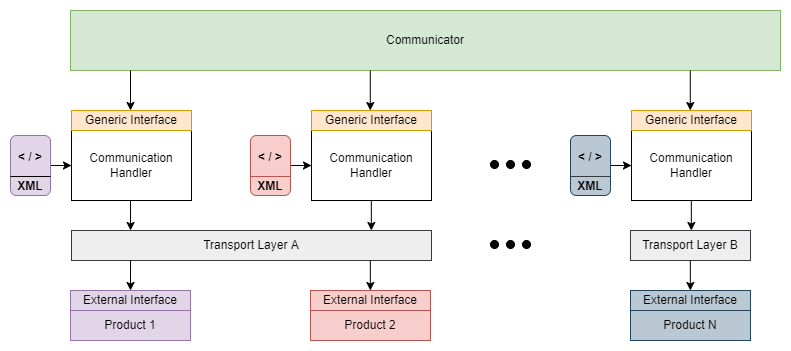

The diagram above was exported from draw.io. Its source (the exported page's mxGraphModel, read from the mxfile embedded in the PNG):
<mxGraphModel dx="618" dy="376" grid="1" gridSize="10" guides="1" tooltips="1" connect="1" arrows="1" fold="1" page="1" pageScale="1" pageWidth="827" pageHeight="1169" math="0" shadow="0">
  <root>
    <mxCell id="0" />
    <mxCell id="1" parent="0" />
    <mxCell id="I99uNZFU7zkCt3N37vjR-2" value="" style="rounded=0;whiteSpace=wrap;html=1;strokeColor=none;" parent="1" vertex="1">
      <mxGeometry x="19" y="130" width="790" height="350" as="geometry" />
    </mxCell>
    <mxCell id="I99uNZFU7zkCt3N37vjR-3" value="Communicator" style="rounded=0;whiteSpace=wrap;html=1;fillColor=#d5e8d4;strokeColor=#82b366;align=center;verticalAlign=middle;" parent="1" vertex="1">
      <mxGeometry x="89" y="140" width="710" height="60" as="geometry" />
    </mxCell>
    <mxCell id="I99uNZFU7zkCt3N37vjR-4" value="Communication Handler&lt;br&gt;" style="rounded=0;whiteSpace=wrap;html=1;" parent="1" vertex="1">
      <mxGeometry x="90" y="260" width="120" height="70" as="geometry" />
    </mxCell>
    <mxCell id="I99uNZFU7zkCt3N37vjR-5" value="Generic Interface" style="rounded=0;whiteSpace=wrap;html=1;fillColor=#ffe6cc;strokeColor=#d79b00;" parent="1" vertex="1">
      <mxGeometry x="90" y="240" width="120" height="20" as="geometry" />
    </mxCell>
    <mxCell id="I99uNZFU7zkCt3N37vjR-6" value="External Interface" style="rounded=0;whiteSpace=wrap;html=1;fillColor=#e1d5e7;strokeColor=#9673a6;" parent="1" vertex="1">
      <mxGeometry x="89" y="420" width="120" height="20" as="geometry" />
    </mxCell>
    <mxCell id="I99uNZFU7zkCt3N37vjR-7" value="Transport Layer A" style="rounded=0;whiteSpace=wrap;html=1;fillColor=#eeeeee;strokeColor=#36393d;" parent="1" vertex="1">
      <mxGeometry x="90" y="360" width="360" height="30" as="geometry" />
    </mxCell>
    <mxCell id="I99uNZFU7zkCt3N37vjR-8" value="Product 1" style="rounded=0;whiteSpace=wrap;html=1;fillColor=#e1d5e7;strokeColor=#9673a6;" parent="1" vertex="1">
      <mxGeometry x="89" y="440" width="120" height="30" as="geometry" />
    </mxCell>
    <mxCell id="I99uNZFU7zkCt3N37vjR-9" value="" style="endArrow=classic;html=1;startArrow=none;startFill=0;" parent="1" edge="1">
      <mxGeometry width="50" height="50" relative="1" as="geometry">
        <mxPoint x="149" y="200" as="sourcePoint" />
        <mxPoint x="149" y="240" as="targetPoint" />
      </mxGeometry>
    </mxCell>
    <mxCell id="I99uNZFU7zkCt3N37vjR-10" value="Communication Handler&lt;br&gt;" style="rounded=0;whiteSpace=wrap;html=1;" parent="1" vertex="1">
      <mxGeometry x="330" y="260" width="120" height="70" as="geometry" />
    </mxCell>
    <mxCell id="I99uNZFU7zkCt3N37vjR-11" value="Generic Interface" style="rounded=0;whiteSpace=wrap;html=1;fillColor=#ffe6cc;strokeColor=#d79b00;" parent="1" vertex="1">
      <mxGeometry x="330" y="240" width="120" height="20" as="geometry" />
    </mxCell>
    <mxCell id="I99uNZFU7zkCt3N37vjR-12" value="External Interface" style="rounded=0;whiteSpace=wrap;html=1;fillColor=#f8cecc;strokeColor=#b85450;" parent="1" vertex="1">
      <mxGeometry x="329" y="420" width="120" height="20" as="geometry" />
    </mxCell>
    <mxCell id="I99uNZFU7zkCt3N37vjR-13" value="Product 2" style="rounded=0;whiteSpace=wrap;html=1;fillColor=#f8cecc;strokeColor=#b85450;" parent="1" vertex="1">
      <mxGeometry x="329" y="440" width="120" height="30" as="geometry" />
    </mxCell>
    <mxCell id="I99uNZFU7zkCt3N37vjR-14" value="" style="edgeStyle=orthogonalEdgeStyle;rounded=0;orthogonalLoop=1;jettySize=auto;html=1;startArrow=none;startFill=0;" parent="1" source="I99uNZFU7zkCt3N37vjR-15" target="I99uNZFU7zkCt3N37vjR-4" edge="1">
      <mxGeometry relative="1" as="geometry" />
    </mxCell>
    <mxCell id="I99uNZFU7zkCt3N37vjR-15" value="&amp;lt; /&amp;nbsp;&amp;gt;&lt;br&gt;&lt;br&gt;XML" style="rounded=1;whiteSpace=wrap;html=1;align=center;fontStyle=1;verticalAlign=bottom;fillColor=#e1d5e7;strokeColor=#9673a6;" parent="1" vertex="1">
      <mxGeometry x="29" y="265" width="40" height="60" as="geometry" />
    </mxCell>
    <mxCell id="I99uNZFU7zkCt3N37vjR-16" value="" style="endArrow=none;html=1;exitX=0;exitY=0.75;exitDx=0;exitDy=0;entryX=1;entryY=0.75;entryDx=0;entryDy=0;" parent="1" edge="1">
      <mxGeometry width="50" height="50" relative="1" as="geometry">
        <mxPoint x="29" y="306" as="sourcePoint" />
        <mxPoint x="69" y="306" as="targetPoint" />
      </mxGeometry>
    </mxCell>
    <mxCell id="I99uNZFU7zkCt3N37vjR-17" value="" style="edgeStyle=orthogonalEdgeStyle;rounded=0;orthogonalLoop=1;jettySize=auto;html=1;startArrow=none;startFill=0;" parent="1" source="I99uNZFU7zkCt3N37vjR-18" target="I99uNZFU7zkCt3N37vjR-10" edge="1">
      <mxGeometry relative="1" as="geometry" />
    </mxCell>
    <mxCell id="I99uNZFU7zkCt3N37vjR-18" value="&amp;lt; /&amp;nbsp;&amp;gt;&lt;br&gt;&lt;br&gt;XML" style="rounded=1;whiteSpace=wrap;html=1;align=center;fontStyle=1;verticalAlign=bottom;fillColor=#f8cecc;strokeColor=#b85450;" parent="1" vertex="1">
      <mxGeometry x="269" y="265" width="40" height="60" as="geometry" />
    </mxCell>
    <mxCell id="I99uNZFU7zkCt3N37vjR-19" value="Communication Handler&lt;br&gt;" style="rounded=0;whiteSpace=wrap;html=1;" parent="1" vertex="1">
      <mxGeometry x="650" y="260" width="120" height="70" as="geometry" />
    </mxCell>
    <mxCell id="I99uNZFU7zkCt3N37vjR-20" value="Generic Interface" style="rounded=0;whiteSpace=wrap;html=1;fillColor=#ffe6cc;strokeColor=#d79b00;" parent="1" vertex="1">
      <mxGeometry x="650" y="240" width="120" height="20" as="geometry" />
    </mxCell>
    <mxCell id="I99uNZFU7zkCt3N37vjR-21" value="External Interface" style="rounded=0;whiteSpace=wrap;html=1;fillColor=#bac8d3;strokeColor=#23445d;" parent="1" vertex="1">
      <mxGeometry x="649" y="420" width="120" height="20" as="geometry" />
    </mxCell>
    <mxCell id="I99uNZFU7zkCt3N37vjR-22" value="Product N" style="rounded=0;whiteSpace=wrap;html=1;fillColor=#bac8d3;strokeColor=#23445d;" parent="1" vertex="1">
      <mxGeometry x="649" y="440" width="120" height="30" as="geometry" />
    </mxCell>
    <mxCell id="I99uNZFU7zkCt3N37vjR-23" value="" style="edgeStyle=orthogonalEdgeStyle;rounded=0;orthogonalLoop=1;jettySize=auto;html=1;startArrow=none;startFill=0;" parent="1" source="I99uNZFU7zkCt3N37vjR-24" target="I99uNZFU7zkCt3N37vjR-19" edge="1">
      <mxGeometry relative="1" as="geometry" />
    </mxCell>
    <mxCell id="I99uNZFU7zkCt3N37vjR-24" value="&amp;lt; /&amp;nbsp;&amp;gt;&lt;br&gt;&lt;br&gt;XML" style="rounded=1;whiteSpace=wrap;html=1;align=center;fontStyle=1;verticalAlign=bottom;fillColor=#bac8d3;strokeColor=#23445d;" parent="1" vertex="1">
      <mxGeometry x="589" y="265" width="40" height="60" as="geometry" />
    </mxCell>
    <mxCell id="I99uNZFU7zkCt3N37vjR-25" value="Transport Layer B" style="rounded=0;whiteSpace=wrap;html=1;fillColor=#eeeeee;strokeColor=#36393d;" parent="1" vertex="1">
      <mxGeometry x="649" y="360" width="120" height="30" as="geometry" />
    </mxCell>
    <mxCell id="I99uNZFU7zkCt3N37vjR-26" value="" style="group" parent="1" vertex="1" connectable="0">
      <mxGeometry x="509" y="370" width="40" height="10" as="geometry" />
    </mxCell>
    <mxCell id="I99uNZFU7zkCt3N37vjR-27" value="" style="ellipse;whiteSpace=wrap;html=1;aspect=fixed;align=center;labelBackgroundColor=none;labelBorderColor=none;noLabel=1;fontColor=none;fillColor=#000000;" parent="I99uNZFU7zkCt3N37vjR-26" vertex="1">
      <mxGeometry width="8" height="8" as="geometry" />
    </mxCell>
    <mxCell id="I99uNZFU7zkCt3N37vjR-28" value="" style="ellipse;whiteSpace=wrap;html=1;aspect=fixed;align=center;labelBackgroundColor=none;labelBorderColor=none;noLabel=1;fontColor=none;fillColor=#000000;" parent="I99uNZFU7zkCt3N37vjR-26" vertex="1">
      <mxGeometry x="16" width="8" height="8" as="geometry" />
    </mxCell>
    <mxCell id="I99uNZFU7zkCt3N37vjR-29" value="" style="ellipse;whiteSpace=wrap;html=1;aspect=fixed;align=center;labelBackgroundColor=none;labelBorderColor=none;noLabel=1;fontColor=none;fillColor=#000000;" parent="I99uNZFU7zkCt3N37vjR-26" vertex="1">
      <mxGeometry x="32" width="8" height="8" as="geometry" />
    </mxCell>
    <mxCell id="I99uNZFU7zkCt3N37vjR-30" value="" style="group" parent="1" vertex="1" connectable="0">
      <mxGeometry x="509" y="290" width="40" height="10" as="geometry" />
    </mxCell>
    <mxCell id="I99uNZFU7zkCt3N37vjR-31" value="" style="ellipse;whiteSpace=wrap;html=1;aspect=fixed;align=center;labelBackgroundColor=none;labelBorderColor=none;noLabel=1;fontColor=none;fillColor=#000000;" parent="I99uNZFU7zkCt3N37vjR-30" vertex="1">
      <mxGeometry width="8" height="8" as="geometry" />
    </mxCell>
    <mxCell id="I99uNZFU7zkCt3N37vjR-32" value="" style="ellipse;whiteSpace=wrap;html=1;aspect=fixed;align=center;labelBackgroundColor=none;labelBorderColor=none;noLabel=1;fontColor=none;fillColor=#000000;" parent="I99uNZFU7zkCt3N37vjR-30" vertex="1">
      <mxGeometry x="16" width="8" height="8" as="geometry" />
    </mxCell>
    <mxCell id="I99uNZFU7zkCt3N37vjR-33" value="" style="ellipse;whiteSpace=wrap;html=1;aspect=fixed;align=center;labelBackgroundColor=none;labelBorderColor=none;noLabel=1;fontColor=none;fillColor=#000000;" parent="I99uNZFU7zkCt3N37vjR-30" vertex="1">
      <mxGeometry x="32" width="8" height="8" as="geometry" />
    </mxCell>
    <mxCell id="I99uNZFU7zkCt3N37vjR-34" value="" style="endArrow=classic;html=1;startArrow=none;startFill=0;" parent="1" edge="1">
      <mxGeometry width="50" height="50" relative="1" as="geometry">
        <mxPoint x="388.76" y="200" as="sourcePoint" />
        <mxPoint x="388.76" y="240" as="targetPoint" />
      </mxGeometry>
    </mxCell>
    <mxCell id="I99uNZFU7zkCt3N37vjR-35" value="" style="endArrow=classic;html=1;startArrow=none;startFill=0;" parent="1" edge="1">
      <mxGeometry width="50" height="50" relative="1" as="geometry">
        <mxPoint x="708.76" y="200" as="sourcePoint" />
        <mxPoint x="708.76" y="240" as="targetPoint" />
      </mxGeometry>
    </mxCell>
    <mxCell id="I99uNZFU7zkCt3N37vjR-36" value="" style="endArrow=classic;html=1;startArrow=none;startFill=0;exitX=0.492;exitY=1;exitDx=0;exitDy=0;exitPerimeter=0;entryX=0.164;entryY=0;entryDx=0;entryDy=0;entryPerimeter=0;" parent="1" source="I99uNZFU7zkCt3N37vjR-4" target="I99uNZFU7zkCt3N37vjR-7" edge="1">
      <mxGeometry width="50" height="50" relative="1" as="geometry">
        <mxPoint x="149" y="340" as="sourcePoint" />
        <mxPoint x="149" y="350" as="targetPoint" />
      </mxGeometry>
    </mxCell>
    <mxCell id="I99uNZFU7zkCt3N37vjR-37" value="" style="endArrow=classic;html=1;startArrow=none;startFill=0;exitX=0.164;exitY=1;exitDx=0;exitDy=0;exitPerimeter=0;entryX=0.5;entryY=0;entryDx=0;entryDy=0;" parent="1" source="I99uNZFU7zkCt3N37vjR-7" target="I99uNZFU7zkCt3N37vjR-6" edge="1">
      <mxGeometry width="50" height="50" relative="1" as="geometry">
        <mxPoint x="149" y="400" as="sourcePoint" />
        <mxPoint x="149" y="410" as="targetPoint" />
      </mxGeometry>
    </mxCell>
    <mxCell id="I99uNZFU7zkCt3N37vjR-38" value="" style="endArrow=classic;html=1;startArrow=none;startFill=0;exitX=0.492;exitY=1;exitDx=0;exitDy=0;exitPerimeter=0;entryX=0.164;entryY=0;entryDx=0;entryDy=0;entryPerimeter=0;" parent="1" edge="1">
      <mxGeometry width="50" height="50" relative="1" as="geometry">
        <mxPoint x="389.8299999999999" y="330" as="sourcePoint" />
        <mxPoint x="389.8299999999999" y="360" as="targetPoint" />
      </mxGeometry>
    </mxCell>
    <mxCell id="I99uNZFU7zkCt3N37vjR-39" value="" style="endArrow=classic;html=1;startArrow=none;startFill=0;exitX=0.492;exitY=1;exitDx=0;exitDy=0;exitPerimeter=0;entryX=0.164;entryY=0;entryDx=0;entryDy=0;entryPerimeter=0;" parent="1" edge="1">
      <mxGeometry width="50" height="50" relative="1" as="geometry">
        <mxPoint x="388.8299999999999" y="390" as="sourcePoint" />
        <mxPoint x="388.8299999999999" y="420" as="targetPoint" />
      </mxGeometry>
    </mxCell>
    <mxCell id="I99uNZFU7zkCt3N37vjR-40" value="" style="endArrow=classic;html=1;startArrow=none;startFill=0;exitX=0.492;exitY=1;exitDx=0;exitDy=0;exitPerimeter=0;entryX=0.164;entryY=0;entryDx=0;entryDy=0;entryPerimeter=0;" parent="1" edge="1">
      <mxGeometry width="50" height="50" relative="1" as="geometry">
        <mxPoint x="709.8299999999999" y="330" as="sourcePoint" />
        <mxPoint x="709.8299999999999" y="360" as="targetPoint" />
      </mxGeometry>
    </mxCell>
    <mxCell id="I99uNZFU7zkCt3N37vjR-41" value="" style="endArrow=classic;html=1;startArrow=none;startFill=0;exitX=0.492;exitY=1;exitDx=0;exitDy=0;exitPerimeter=0;entryX=0.164;entryY=0;entryDx=0;entryDy=0;entryPerimeter=0;" parent="1" edge="1">
      <mxGeometry width="50" height="50" relative="1" as="geometry">
        <mxPoint x="708.8299999999999" y="390" as="sourcePoint" />
        <mxPoint x="708.8299999999999" y="420" as="targetPoint" />
      </mxGeometry>
    </mxCell>
    <mxCell id="MffWBrF8cgHzI1bEeVvl-1" value="" style="endArrow=none;html=1;exitX=0;exitY=0.75;exitDx=0;exitDy=0;entryX=1;entryY=0.75;entryDx=0;entryDy=0;fillColor=#f8cecc;strokeColor=#b85450;" edge="1" parent="1">
      <mxGeometry width="50" height="50" relative="1" as="geometry">
        <mxPoint x="269" y="306" as="sourcePoint" />
        <mxPoint x="309" y="306" as="targetPoint" />
      </mxGeometry>
    </mxCell>
    <mxCell id="MffWBrF8cgHzI1bEeVvl-2" value="" style="endArrow=none;html=1;exitX=0;exitY=0.75;exitDx=0;exitDy=0;entryX=1;entryY=0.75;entryDx=0;entryDy=0;fillColor=#eeeeee;strokeColor=#36393d;" edge="1" parent="1">
      <mxGeometry width="50" height="50" relative="1" as="geometry">
        <mxPoint x="589" y="306" as="sourcePoint" />
        <mxPoint x="629" y="306" as="targetPoint" />
      </mxGeometry>
    </mxCell>
  </root>
</mxGraphModel>